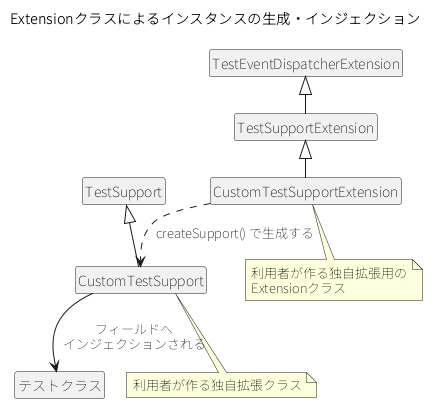

The diagram above was rendered by PlantUML. Its source (embedded in the PNG):
@startuml
!pragma layout smetana
skinparam classAttributeIconSize 0
skinparam shadowing false
skinparam defaultFontName "Noto Sans JP"
hide members
hide circle
title Extensionクラスによるインスタンスの生成・インジェクション
class TestSupport
class CustomTestSupport
class TestEventDispatcherExtension
class TestSupportExtension
class CustomTestSupportExtension
class "テストクラス" as TC
TestSupport <|-- CustomTestSupport
TestEventDispatcherExtension <|-- TestSupportExtension
TestSupportExtension <|-- CustomTestSupportExtension
CustomTestSupportExtension ..> CustomTestSupport : createSupport() で生成する
CustomTestSupport --> TC : フィールドへ\nインジェクションされる
note bottom of CustomTestSupport : 利用者が作る独自拡張クラス
note bottom of CustomTestSupportExtension : 利用者が作る独自拡張用の\nExtensionクラス
@enduml